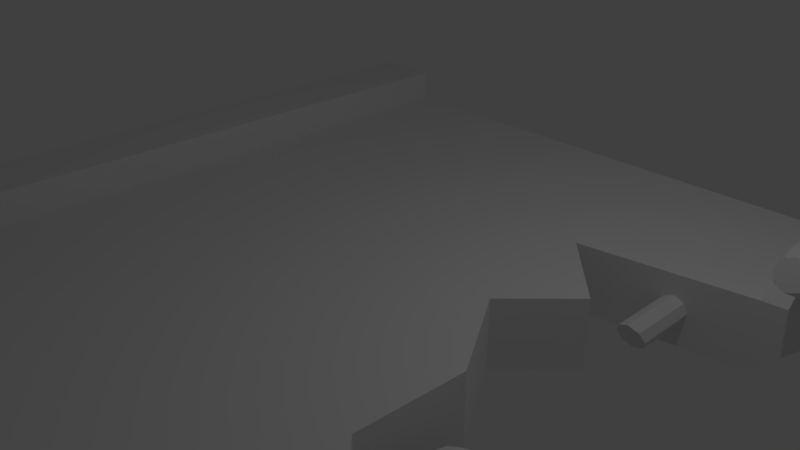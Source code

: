 # Source: HighwayStraightDamaged.blend  (saved by Blender 2.79.0; exported with 4.5.12 LTS)
import bpy
from mathutils import Matrix  # noqa: F401  (used for matrix-valued properties, if any)

bpy.ops.wm.read_factory_settings(use_empty=True)
scene = bpy.context.scene
scene.name = 'Scene'

# ---- collections
col_collection_1 = bpy.data.collections.new('Collection 1'); scene.collection.children.link(col_collection_1)

# ---- materials (node trees are filled in below, after node groups)
mat_material = bpy.data.materials.new('Material')
mat_material.alpha_threshold = 0.0
mat_material.use_transparent_shadow = False
mat_material.roughness = 0.5
mat_material.line_color = (0.0, 0.0, 0.0, 1.0)
mat_asphault = bpy.data.materials.new('Asphault')
mat_asphault.alpha_threshold = 0.0
mat_asphault.use_transparent_shadow = False
mat_asphault.roughness = 0.5

# ---- material node trees

# ---- world
world_world = bpy.data.worlds.new('World'); scene.world = world_world
world_world.color = (0.05088, 0.05088, 0.05088)
world_world.use_sun_shadow = False
world_world.sun_shadow_jitter_overblur = 0.0
world_world.cycles.sampling_method = 'MANUAL'

# ---- cameras
cam_camera = bpy.data.cameras.new('Camera')
cam_camera.clip_end = 100.0
cam_camera.lens = 35.0
cam_camera.sensor_width = 32.0
cam_camera.sensor_height = 18.0
cam_camera.ortho_scale = 7.314
cam_camera.dof.focus_distance = 0.0
cam_camera.dof.aperture_fstop = 128.0

# ---- lights
light_lamp = bpy.data.lights.new('Lamp', 'POINT')
light_lamp.transmission_factor = 0.0
light_lamp.cutoff_distance = 30.0
light_lamp.energy = 100.0
light_lamp.shadow_buffer_clip_start = 1.001
light_lamp.shadow_soft_size = 0.1
light_lamp.shadow_maximum_resolution = 0.006
light_lamp.use_absolute_resolution = True

# ---- meshes
me_cube = bpy.data.meshes.new('Cube')
me_cube.from_pydata([(4.0, 5.0, -1.0), (4.0, 4.0, 0.0), (5.0, 5.0, 0.0), (5.0, 4.0, 0.5), (4.0, 5.0, 0.0), (5.0, 4.0, 0.0), (5.0, 5.0, 0.5), (4.0, 5.0, 0.5), (4.0, 4.0, -1.0), (4.0, 4.0, 0.5), (-4.0, 5.0, -1.0), (-4.0, 4.0, 0.0), (-5.0, 5.0, 0.0), (0.0, 4.0, 0.0), (0.0, 5.0, -1.0), (-5.0, 4.0, 0.5), (0.0, 5.0, 0.0), (-4.0, 5.0, 0.0), (0.0, 4.0, -1.0), (-5.0, 4.0, 0.0), (-5.0, 5.0, 0.5), (-4.0, 5.0, 0.5), (-4.0, 4.0, -1.0), (-4.0, 4.0, 0.5), (4.0, -5.0, -1.0), (4.0, -4.0, 0.0), (5.0, -5.0, 0.0), (5.0, -4.0, 0.5), (4.0, -5.0, 0.0), (5.0, -4.0, 0.0), (5.0, -5.0, 0.5), (4.0, -5.0, 0.5), (4.0, -4.0, -1.0), (-5.0, 0.296, 0.0), (-5.0, 0.296, 0.5), (-4.0, 0.296, 0.5), (4.0, -4.0, 0.5), (-4.0, 0.296, 0.0), (0.0, 0.296, 0.0), (-4.0, -5.0, -1.0), (-4.0, -4.0, 0.0), (-5.0, -5.0, 0.0), (0.0, -4.0, 0.0), (0.0, -5.0, -1.0), (-5.0, -4.0, 0.5), (0.0, -5.0, 0.0), (-4.0, -5.0, 0.0), (0.0, -4.0, -1.0), (-5.0, -4.0, 0.0), (-5.0, -5.0, 0.5), (-4.0, -5.0, 0.5), (-4.0, -4.0, -1.0), (-4.0, 0.0, -1.0), (-5.0, 0.0, 0.0), (0.0, 0.0, 0.0), (0.0, 0.0, -1.0), (-4.0, 0.0, 0.0), (-4.0, -4.0, 0.5), (-4.0, 0.0, 0.5), (-5.0, 0.0, 0.5), (4.0, 3.104, 0.5), (5.0, -3.187, 0.0), (1.8, 0.296, -1.0), (1.8, 0.296, 0.0), (5.0, 3.197, 0.5), (4.0, 2.562, 0.0), (4.0, 2.562, -1.0), (4.0, -3.131, 0.0), (4.0, -3.131, -1.0), (5.0, 2.656, 0.0), (2.583, -0.9516, 0.0), (2.525, -2.446, 0.0), (3.178, -3.084, 0.0), (1.64, 2.184, -1.0), (2.612, 1.152, -1.0), (2.583, -0.9516, -1.0), (2.525, -2.446, -1.0), (3.178, -3.084, -1.0), (1.64, 2.184, 0.0), (2.612, 1.152, 0.0), (-4.0, 0.296, -1.0), (0.0, 0.296, -1.0), (3.0, 3.22, -0.3), (3.0, -3.22, -0.3), (3.141, 3.22, -0.3586), (3.141, -3.22, -0.3586), (3.2, 3.22, -0.5), (3.2, -3.22, -0.5), (3.141, 3.22, -0.6414), (3.141, -3.22, -0.6414), (3.0, 3.22, -0.7), (3.0, -3.22, -0.7), (2.859, 3.22, -0.6414), (2.859, -3.22, -0.6414), (2.8, 3.22, -0.5), (2.8, -3.22, -0.5), (2.859, 3.22, -0.3586), (2.859, -3.22, -0.3586), (2.859, -2.015, -0.3586), (2.8, -2.015, -0.5), (2.859, -2.015, -0.6414), (3.0, -2.015, -0.7), (3.141, -2.015, -0.6414), (3.2, -2.015, -0.5), (3.141, -2.015, -0.3586), (3.0, -2.015, -0.3), (3.2, -1.137, -0.6274), (3.3, -1.253, -0.6282), (3.341, -1.359, -0.7299), (3.3, -1.394, -0.8731), (3.2, -1.337, -0.9738), (3.1, -1.221, -0.9731), (3.059, -1.114, -0.8713), (3.1, -1.08, -0.7282), (3.141, 1.43, -0.3635), (3.2, 1.501, -0.501), (3.141, 1.572, -0.6385), (3.0, 1.605, -0.7025), (2.859, 1.572, -0.6385), (2.8, 1.501, -0.501), (2.859, 1.43, -0.3635), (3.0, 1.392, -0.2914), (3.141, -1.515, -0.4769), (3.2, -1.586, -0.5994), (3.141, -1.656, -0.7218), (3.0, -1.686, -0.7726), (2.859, -1.656, -0.7218), (2.8, -1.586, -0.5994), (2.859, -1.515, -0.4769), (3.0, -1.486, -0.4262), (4.5, 3.22, 0.7), (4.641, 3.22, 0.6414), (4.7, 3.22, 0.5), (4.641, 3.22, 0.3586), (4.5, 3.22, 0.3), (4.359, 3.22, 0.3586), (4.3, 3.22, 0.5), (4.359, 3.22, 0.6414), (4.641, 1.958, 0.9329), (4.7, 1.91, 0.8), (4.641, 1.862, 0.6671), (4.5, 1.842, 0.6121), (4.359, 1.862, 0.6671), (4.3, 1.91, 0.8), (4.359, 1.958, 0.9329), (4.5, 1.978, 0.9879), (4.641, 2.415, 0.6414), (4.7, 2.415, 0.5), (4.641, 2.415, 0.3586), (4.5, 2.415, 0.3), (4.359, 2.415, 0.3586), (4.3, 2.415, 0.5), (4.359, 2.415, 0.6414), (4.5, 2.415, 0.7)], [], [(0, 5, 8), (0, 2, 5), (8, 5, 69, 66), (1, 4, 16, 13), (8, 18, 14, 0), (73, 66, 65, 78), (63, 62, 74, 79), (3, 9, 60, 64), (4, 1, 9, 7), (3, 6, 7, 9), (79, 74, 73, 78), (5, 2, 6, 3), (10, 22, 19), (10, 19, 12), (80, 52, 53, 33), (11, 13, 16, 17), (22, 10, 14, 18), (37, 38, 13, 11), (80, 22, 18, 81), (34, 59, 58, 35), (17, 21, 23, 11), (15, 23, 21, 20), (37, 11, 23, 35), (34, 15, 19, 33), (19, 15, 20, 12), (24, 32, 29), (24, 29, 26), (32, 68, 61, 29), (25, 42, 45, 28), (32, 24, 43, 47), (22, 80, 33, 19), (59, 34, 33, 53), (28, 31, 36, 25), (27, 36, 31, 30), (15, 34, 35, 23), (56, 37, 35, 58), (29, 27, 30, 26), (39, 48, 51), (39, 41, 48), (51, 48, 53, 52), (40, 46, 45, 42), (51, 47, 43, 39), (56, 40, 42, 54), (52, 55, 47, 51), (44, 57, 58, 59), (46, 40, 57, 50), (44, 49, 50, 57), (56, 58, 57, 40), (59, 53, 48, 44), (48, 41, 49, 44), (66, 69, 65), (64, 69, 5, 3), (67, 72, 71, 70, 63, 54, 42, 25), (56, 54, 38, 37), (61, 27, 29), (63, 38, 54), (81, 62, 55), (65, 60, 9, 1), (66, 73, 74, 62, 81, 18, 8), (62, 75, 76, 77, 68, 32, 47, 55), (36, 67, 25), (63, 79, 78, 65, 1, 13, 38), (52, 80, 81, 55), (69, 64, 60, 65), (71, 76, 75, 70), (70, 75, 62, 63), (77, 76, 71, 72), (68, 77, 72, 67), (68, 67, 61), (36, 27, 61, 67), (105, 83, 85, 104), (104, 85, 87, 103), (103, 87, 89, 102), (102, 89, 91, 101), (101, 91, 93, 100), (100, 93, 95, 99), (85, 83, 97, 95, 93, 91, 89, 87), (99, 95, 97, 98), (98, 97, 83, 105), (82, 84, 86, 88, 90, 92, 94, 96), (121, 120, 119, 118, 117, 116, 115, 114), (128, 98, 105, 129), (126, 100, 99, 127), (124, 102, 101, 125), (122, 104, 103, 123), (113, 106, 107, 108, 109, 110, 111, 112), (127, 99, 98, 128), (125, 101, 100, 126), (123, 103, 102, 124), (129, 105, 104, 122), (82, 121, 114, 84), (84, 114, 115, 86), (86, 115, 116, 88), (88, 116, 117, 90), (90, 117, 118, 92), (92, 118, 119, 94), (94, 119, 120, 96), (96, 120, 121, 82), (106, 129, 122, 107), (108, 123, 124, 109), (110, 125, 126, 111), (112, 127, 128, 113), (107, 122, 123, 108), (109, 124, 125, 110), (111, 126, 127, 112), (113, 128, 129, 106), (130, 131, 132, 133, 134, 135, 136, 137), (145, 144, 143, 142, 141, 140, 139, 138), (153, 145, 138, 146), (146, 138, 139, 147), (147, 139, 140, 148), (148, 140, 141, 149), (149, 141, 142, 150), (150, 142, 143, 151), (151, 143, 144, 152), (152, 144, 145, 153), (137, 152, 153, 130), (136, 151, 152, 137), (135, 150, 151, 136), (134, 149, 150, 135), (133, 148, 149, 134), (132, 147, 148, 133), (131, 146, 147, 132), (130, 153, 146, 131)])
me_cube.polygons.foreach_set('material_index', [0, 0, 0, 1, 0, 0, 0, 0, 0, 0, 0, 0, 0, 0, 0, 1, 0, 1, 0, 0, 0, 0, 0, 0, 0, 0, 0, 0, 1, 0, 0, 0, 0, 0, 0, 0, 0, 0, 0, 0, 1, 0, 1, 0, 0, 0, 0, 0, 0, 0, 0, 0, 1, 1, 0, 1, 0, 0, 0, 0, 0, 1, 0, 0, 0, 0, 0, 0, 0, 0, 0, 0, 0, 0, 0, 0, 0, 0, 0, 0, 0, 0, 0, 0, 0, 0, 0, 0, 0, 0, 0, 0, 0, 0, 0, 0, 0, 0, 0, 0, 0, 0, 0, 0, 0, 0, 0, 0, 0, 0, 0, 0, 0, 0, 0, 0, 0, 0, 0, 0, 0, 0, 0, 0])
_uv = me_cube.uv_layers.new(name='UVMap')
_uv.uv.foreach_set('vector', [0.625, 0.3616, 0.5, 0.4822, 0.5, 0.3616, 0.5, 0.6027, 0.625, 0.6027, 0.625, 0.4822, 0.5, 0.3616, 0.5, 0.4822, 0.332, 0.4822, 0.3203, 0.3616, 0.5, 0.4822, 0.5, 0.6027, 5.96e-08, 0.6027, 5.96e-08, 0.4822, 0.5, 0.4822, 5.96e-08, 0.4822, 5.96e-08, 0.6027, 0.5, 0.6027, 0.455, 0.3616, 0.75, 0.3616, 0.75, 0.4822, 0.455, 0.4822, 0.537, 0.4822, 0.537, 0.3616, 0.644, 0.3616, 0.644, 0.4822, 0.625, 0.4822, 0.5, 0.4822, 0.5, 0.3741, 0.625, 0.3854, 0.375, 0.4822, 0.25, 0.4822, 0.25, 0.6027, 0.375, 0.6027, 0.625, 0.4822, 0.625, 0.6027, 0.5, 0.6027, 0.5, 0.4822, 0.394, 0.4822, 0.394, 0.3616, 0.523, 0.3616, 0.523, 0.4822, 0.5, 0.4822, 0.625, 0.4822, 0.625, 0.6027, 0.5, 0.6027, 0.625, 0.3616, 0.5, 0.3616, 0.5, 0.4822, 0.5, 0.6027, 0.375, 0.4822, 0.375, 0.6027, 0.5, 0.5178, 0.5, 0.4822, 0.375, 0.4822, 0.375, 0.5178, 0.5, 0.4822, 1.0, 0.4822, 1.0, 0.6027, 0.5, 0.6027, 0.5, 0.4822, 0.5, 0.6027, 1.0, 0.6027, 1.0, 0.4822, 0.5, 0.5178, 1.0, 0.5178, 1.0, 0.9643, 0.5, 0.9643, 0.5, 0.5178, 0.5, 0.9643, 1.0, 0.9643, 1.0, 0.5178, 0.375, 0.5178, 0.375, 0.4822, 0.5, 0.4822, 0.5, 0.5178, 0.375, 0.4822, 0.375, 0.6027, 0.25, 0.6027, 0.25, 0.4822, 0.375, 0.4822, 0.5, 0.4822, 0.5, 0.6027, 0.375, 0.6027, 0.537, 0.4822, 1.0, 0.4822, 1.0, 0.6027, 0.537, 0.6027, 0.537, 0.3616, 1.0, 0.3616, 1.0, 0.2411, 0.537, 0.2411, 0.5, 0.4822, 0.5, 0.6027, 0.625, 0.6027, 0.625, 0.4822, 0.375, 0.3616, 0.5, 0.3616, 0.5, 0.4822, 0.5, 0.3616, 0.625, 0.4822, 0.625, 0.3616, 0.5, 0.3616, 0.6087, 0.3616, 0.6016, 0.4822, 0.5, 0.4822, 0.5, 0.4822, 5.96e-08, 0.4822, 5.96e-08, 0.3616, 0.5, 0.3616, 0.5, 0.4822, 0.5, 0.3616, 5.96e-08, 0.3616, 5.96e-08, 0.4822, 0.5, 0.3616, 0.037, 0.3616, 0.037, 0.4822, 0.5, 0.4822, 0.5, 0.3616, 0.537, 0.3616, 0.537, 0.2411, 0.5, 0.2411, 0.625, 0.4822, 0.625, 0.6027, 0.75, 0.6027, 0.75, 0.4822, 0.625, 0.4822, 0.5, 0.4822, 0.5, 0.3616, 0.625, 0.3616, 0.375, 0.4822, 0.375, 0.03568, 0.5, 0.03568, 0.5, 0.4822, 0.5, 0.4822, 0.537, 0.4822, 0.537, 0.6027, 0.5, 0.6027, 0.5, 0.4822, 0.5, 0.6027, 0.375, 0.6027, 0.375, 0.4822, 0.375, 0.3616, 0.5, 0.4822, 0.5, 0.3616, 0.5, 0.3616, 0.375, 0.3616, 0.375, 0.4822, 0.5, 0.3616, 0.5, 0.4822, 1.0, 0.4822, 1.0, 0.3616, 0.5, 0.4822, 0.5, 0.3616, 1.0, 0.3616, 1.0, 0.4822, 0.5, 0.4822, 1.0, 0.4822, 1.0, 0.3616, 0.5, 0.3616, 0.5, 0.4822, 0.5, 1.724e-07, 1.0, 0.0, 1.0, 0.4822, 0.5, 0.4822, 1.0, 0.4822, 1.0, 2.874e-07, 0.5, 3.736e-07, 0.375, 0.4822, 0.5, 0.4822, 0.5, 0.9643, 0.375, 0.9643, 0.625, 0.4822, 0.75, 0.4822, 0.75, 0.6027, 0.625, 0.6027, 0.375, 0.4822, 0.375, 0.3616, 0.5, 0.3616, 0.5, 0.4822, 0.5, 0.4822, 0.5, 0.6027, 0.0, 0.6027, 0.0, 0.4822, 0.5, 0.3616, 0.5, 0.2411, 1.192e-07, 0.2411, 1.192e-07, 0.3616, 0.5, 0.4822, 0.375, 0.4822, 0.375, 0.6027, 0.5, 0.6027, 0.5, 0.3616, 0.625, 0.4822, 0.5, 0.4822, 0.3997, 0.3616, 0.332, 0.2411, 0.5, 0.2411, 0.5, 0.3616, 0.5, 0.5869, 0.3972, 0.5926, 0.3156, 0.6695, 0.3229, 0.8496, 0.225, 1.0, 5.96e-08, 0.9643, 5.96e-08, 0.4822, 0.5, 0.4822, 0.5, 0.4822, 1.0, 0.4822, 1.0, 0.5178, 0.5, 0.5178, 0.6016, 0.4822, 0.5, 0.6027, 0.5, 0.4822, 0.475, 0.5178, 0.25, 0.5178, 0.25, 0.4822, 0.5, 0.5178, 0.725, 0.5178, 0.5, 0.4822, 0.5703, 0.4822, 0.638, 0.6027, 0.75, 0.6027, 0.75, 0.4822, 0.5, 0.5499, 0.205, 0.5044, 0.3265, 0.3799, 0.225, 0.2768, 5.96e-08, 0.2768, 5.96e-08, 0.7232, 0.5, 0.7232, 0.475, 0.5178, 0.5729, 0.3675, 0.5656, 0.1873, 0.6472, 0.1104, 0.75, 0.1048, 0.75, 3.736e-07, 0.25, 2.874e-07, 0.25, 0.4822, 0.5, 0.3616, 0.6087, 0.2411, 0.5, 0.2411, 0.475, 0.5178, 0.5765, 0.621, 0.455, 0.7454, 0.75, 0.791, 0.75, 0.9643, 0.25, 0.9643, 0.25, 0.5178, 0.5, 0.4822, 0.5, 0.5178, 1.0, 0.5178, 1.0, 0.4822, 0.625, 0.4822, 0.625, 0.6027, 0.5, 0.6027, 0.5, 0.4822, 0.4443, 0.4822, 0.4443, 0.3616, 0.631, 0.3616, 0.631, 0.4822, 0.381, 0.4822, 0.381, 0.3616, 0.537, 0.3616, 0.537, 0.4822, 0.3972, 0.3616, 0.3156, 0.3616, 0.3156, 0.4822, 0.3972, 0.4822, 0.5, 0.3616, 0.3972, 0.3616, 0.3972, 0.4822, 0.5, 0.4822, 0.5, 0.3616, 0.5, 0.4822, 0.625, 0.4822, 0.5, 0.3616, 0.625, 0.3616, 0.625, 0.2411, 0.5, 0.2411, 0.0, 0.0, 0.0, 0.0, 0.0, 0.0, 0.0, 0.0, 0.0, 0.0, 0.0, 0.0, 0.0, 0.0, 0.0, 0.0, 0.0, 0.0, 0.0, 0.0, 0.0, 0.0, 0.0, 0.0, 0.0, 0.0, 0.0, 0.0, 0.0, 0.0, 0.0, 0.0, 0.0, 0.0, 0.0, 0.0, 0.0, 0.0, 0.0, 0.0, 0.0, 0.0, 0.0, 0.0, 0.0, 0.0, 0.0, 0.0, 0.0, 0.0, 0.0, 0.0, 0.0, 0.0, 0.0, 0.0, 0.0, 0.0, 0.0, 0.0, 0.0, 0.0, 0.0, 0.0, 0.0, 0.0, 0.0, 0.0, 0.0, 0.0, 0.0, 0.0, 0.0, 0.0, 0.0, 0.0, 0.0, 0.0, 0.0, 0.0, 0.0, 0.0, 0.0, 0.0, 0.0, 0.0, 0.0, 0.0, 0.0, 0.0, 0.0, 0.0, 0.0, 0.0, 0.0, 0.0, 0.0, 0.0, 0.0, 0.0, 0.0, 0.0, 0.0, 0.0, 0.0, 0.0, 0.0, 0.0, 0.0, 0.0, 0.0, 0.0, 0.0, 0.0, 0.0, 0.0, 0.0, 0.0, 0.0, 0.0, 0.0, 0.0, 0.0, 0.0, 0.0, 0.0, 0.0, 0.0, 0.0, 0.0, 0.0, 0.0, 0.0, 0.0, 0.0, 0.0, 0.0, 0.0, 0.0, 0.0, 0.0, 0.0, 0.0, 0.0, 0.0, 0.0, 0.0, 0.0, 0.0, 0.0, 0.0, 0.0, 0.0, 0.0, 0.0, 0.0, 0.0, 0.0, 0.0, 0.0, 0.0, 0.0, 0.0, 0.0, 0.0, 0.0, 0.0, 0.0, 0.0, 0.0, 0.0, 0.0, 0.0, 0.0, 0.0, 0.0, 0.0, 0.0, 0.0, 0.0, 0.0, 0.0, 0.0, 0.0, 0.0, 0.0, 0.0, 0.0, 0.0, 0.0, 0.0, 0.0, 0.0, 0.0, 0.0, 0.0, 0.0, 0.0, 0.0, 0.0, 0.0, 0.0, 0.0, 0.0, 0.0, 0.0, 0.0, 0.0, 0.0, 0.0, 0.0, 0.0, 0.0, 0.0, 0.0, 0.0, 0.0, 0.0, 0.0, 0.0, 0.0, 0.0, 0.0, 0.0, 0.0, 0.0, 0.0, 0.0, 0.0, 0.0, 0.0, 0.0, 0.0, 0.0, 0.0, 0.0, 0.0, 0.0, 0.0, 0.0, 0.0, 0.0, 0.0, 0.0, 0.0, 0.0, 0.0, 0.0, 0.0, 0.0, 0.0, 0.0, 0.0, 0.0, 0.0, 0.0, 0.0, 0.0, 0.0, 0.0, 0.0, 0.0, 0.0, 0.0, 0.0, 0.0, 0.0, 0.0, 0.0, 0.0, 0.0, 0.0, 0.0, 0.0, 0.0, 0.0, 0.0, 0.0, 0.0, 0.0, 0.0, 0.0, 0.0, 0.0, 0.0, 0.0, 0.0, 0.0, 0.0, 0.0, 0.0, 0.0, 0.0, 0.0, 0.0, 0.0, 0.0, 0.0, 0.0, 0.0, 0.0, 0.0, 0.0, 0.0, 0.0, 0.0, 0.0, 0.0, 0.0, 0.0, 0.0, 0.0, 0.0, 0.0, 0.0, 0.0, 0.0, 0.0, 0.0, 0.0, 0.0, 0.0, 0.0, 0.0, 0.0, 0.0, 0.0, 0.0, 0.0, 0.0, 0.0, 0.0, 0.0, 0.0, 0.0, 0.0, 0.0, 0.0, 0.0, 0.0, 0.0, 0.0, 0.0, 0.0, 0.0, 0.0, 0.0, 0.0, 0.0, 0.0, 0.0, 0.0, 0.0, 0.0, 0.0, 0.0, 0.0, 0.0, 0.0, 0.0, 0.0, 0.0, 0.0, 0.0, 0.0, 0.0, 0.0, 0.0, 0.0, 0.0, 0.0, 0.0, 0.0, 0.0, 0.0, 0.0, 0.0, 0.0, 0.0, 0.0, 0.0, 0.0, 0.0, 0.0, 0.0, 0.0, 0.0, 0.0, 0.0, 0.0, 0.0, 0.0, 0.0, 0.0, 0.0, 0.0, 0.0, 0.0, 0.0, 0.0, 0.0, 0.0, 0.0, 0.0, 0.0, 0.0, 0.0, 0.0, 0.0, 0.0, 0.0, 0.0, 0.0, 0.0, 0.0, 0.0, 0.0, 0.0, 0.0, 0.0, 0.0, 0.0, 0.0, 0.0, 0.0, 0.0, 0.0, 0.0, 0.0, 0.0, 0.0, 0.0, 0.0, 0.0, 0.0, 0.0, 0.0, 0.0, 0.0, 0.0, 0.0, 0.0, 0.0, 0.0, 0.0, 0.0, 0.0, 0.0, 0.0, 0.0, 0.0, 0.0, 0.0, 0.0, 0.0, 0.0, 0.0, 0.0, 0.0, 0.0, 0.0, 0.0, 0.0, 0.0, 0.0, 0.0, 0.0, 0.0, 0.0, 0.0, 0.0, 0.0, 0.0, 0.0, 0.0, 0.0, 0.0, 0.0, 0.0, 0.0])
me_cube.materials.append(mat_material)
me_cube.materials.append(mat_asphault)
me_cube.use_remesh_preserve_volume = False
me_cube.use_remesh_preserve_attributes = False
me_cube.use_mirror_vertex_groups = False
me_cube.update()

# ---- objects
ob_cube = bpy.data.objects.new('Cube', me_cube)
ob_lamp = bpy.data.objects.new('Lamp', light_lamp)
ob_camera = bpy.data.objects.new('Camera', cam_camera)

# ---- transforms, parenting, visibility, modifiers, constraints
ob_cube.location = (0.0, 0.0, 0.0)
ob_cube.lock_rotations_4d = False
ob_cube.empty_display_type = 'ARROWS'
ob_cube.lineart.crease_threshold = 0.0
ob_lamp.location = (4.076, 1.005, 5.904)
ob_lamp.rotation_euler = (0.6503, 0.05522, 1.866)
ob_lamp.lock_rotations_4d = False
ob_lamp.empty_display_type = 'ARROWS'
ob_lamp.color = (0.0, 0.0, 0.0, 0.0)
ob_lamp.lineart.crease_threshold = 0.0
ob_camera.location = (7.481, -6.508, 5.344)
ob_camera.rotation_euler = (1.109, 0.0, 0.8149)
ob_camera.lock_rotations_4d = False
ob_camera.empty_display_type = 'ARROWS'
ob_camera.color = (0.0, 0.0, 0.0, 0.0)
ob_camera.display_type = 'WIRE'
ob_camera.lineart.crease_threshold = 0.0

# ---- collection membership
col_collection_1.objects.link(ob_cube)
col_collection_1.objects.link(ob_lamp)
col_collection_1.objects.link(ob_camera)

# ---- scene / render settings (as saved in the file)
scene.camera = ob_camera
scene.frame_start = 1; scene.frame_end = 250; scene.frame_set(1)
scene.render.engine = 'BLENDER_EEVEE_NEXT'
scene.render.resolution_percentage = 50
scene.render.dither_intensity = 0.0
scene.cycles.use_denoising = False
scene.cycles.samples = 128
scene.cycles.sampling_pattern = 'TABULATED_SOBOL'
scene.cycles.use_adaptive_sampling = False
scene.cycles.use_light_tree = False
scene.cycles.blur_glossy = 0.0
scene.cycles.sample_clamp_indirect = 0.0
scene.view_settings.view_transform = 'Standard'
bpy.context.view_layer.update()

